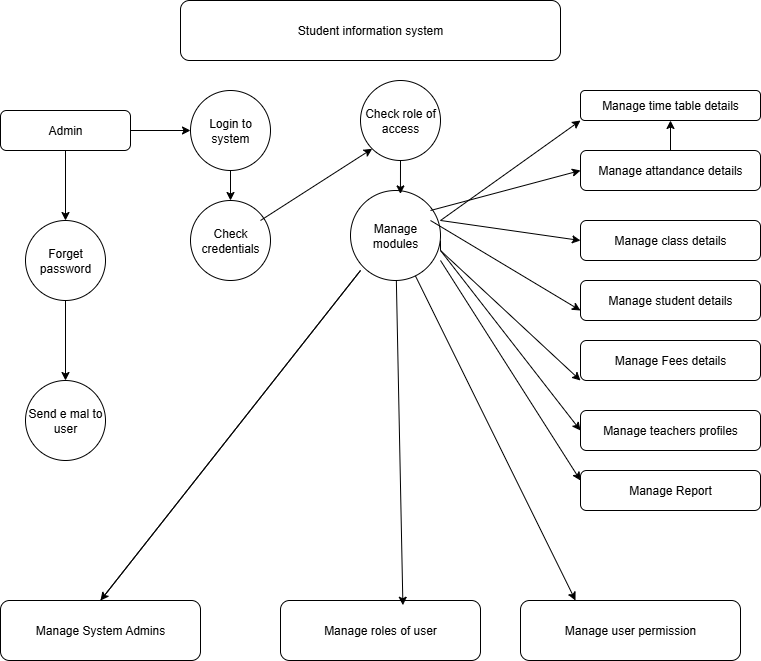

The diagram above was exported from draw.io. Its source (the exported page's mxGraphModel, read from the mxfile embedded in the PNG):
<mxGraphModel dx="1737" dy="937" grid="1" gridSize="10" guides="1" tooltips="1" connect="1" arrows="1" fold="1" page="1" pageScale="1" pageWidth="827" pageHeight="1169" math="0" shadow="0">
  <root>
    <mxCell id="0" />
    <mxCell id="1" parent="0" />
    <mxCell id="tnck0AZocondboU7OEwu-1" value="Student information system" style="rounded=1;whiteSpace=wrap;html=1;" vertex="1" parent="1">
      <mxGeometry x="220" y="40" width="380" height="60" as="geometry" />
    </mxCell>
    <mxCell id="tnck0AZocondboU7OEwu-31" style="edgeStyle=orthogonalEdgeStyle;rounded=0;orthogonalLoop=1;jettySize=auto;html=1;exitX=0.5;exitY=1;exitDx=0;exitDy=0;" edge="1" parent="1" source="tnck0AZocondboU7OEwu-5" target="tnck0AZocondboU7OEwu-10">
      <mxGeometry relative="1" as="geometry" />
    </mxCell>
    <mxCell id="tnck0AZocondboU7OEwu-5" value="Admin" style="rounded=1;whiteSpace=wrap;html=1;" vertex="1" parent="1">
      <mxGeometry x="40" y="150" width="130" height="40" as="geometry" />
    </mxCell>
    <mxCell id="tnck0AZocondboU7OEwu-6" value="Check role of access" style="ellipse;whiteSpace=wrap;html=1;aspect=fixed;" vertex="1" parent="1">
      <mxGeometry x="400" y="120" width="80" height="80" as="geometry" />
    </mxCell>
    <mxCell id="tnck0AZocondboU7OEwu-7" value="Login to system" style="ellipse;whiteSpace=wrap;html=1;aspect=fixed;" vertex="1" parent="1">
      <mxGeometry x="230" y="130" width="80" height="80" as="geometry" />
    </mxCell>
    <mxCell id="tnck0AZocondboU7OEwu-8" value="Manage modules" style="ellipse;whiteSpace=wrap;html=1;aspect=fixed;" vertex="1" parent="1">
      <mxGeometry x="390" y="230" width="90" height="90" as="geometry" />
    </mxCell>
    <mxCell id="tnck0AZocondboU7OEwu-9" value="Check credentials" style="ellipse;whiteSpace=wrap;html=1;aspect=fixed;" vertex="1" parent="1">
      <mxGeometry x="230" y="240" width="80" height="80" as="geometry" />
    </mxCell>
    <mxCell id="tnck0AZocondboU7OEwu-12" value="" style="edgeStyle=orthogonalEdgeStyle;rounded=0;orthogonalLoop=1;jettySize=auto;html=1;" edge="1" parent="1" source="tnck0AZocondboU7OEwu-10" target="tnck0AZocondboU7OEwu-11">
      <mxGeometry relative="1" as="geometry" />
    </mxCell>
    <mxCell id="tnck0AZocondboU7OEwu-10" value="Forget password" style="ellipse;whiteSpace=wrap;html=1;aspect=fixed;" vertex="1" parent="1">
      <mxGeometry x="65" y="260" width="80" height="80" as="geometry" />
    </mxCell>
    <mxCell id="tnck0AZocondboU7OEwu-11" value="Send e mal to user" style="ellipse;whiteSpace=wrap;html=1;aspect=fixed;" vertex="1" parent="1">
      <mxGeometry x="65" y="420" width="80" height="80" as="geometry" />
    </mxCell>
    <mxCell id="tnck0AZocondboU7OEwu-13" value="Manage time table details" style="rounded=1;whiteSpace=wrap;html=1;" vertex="1" parent="1">
      <mxGeometry x="620" y="130" width="180" height="30" as="geometry" />
    </mxCell>
    <mxCell id="tnck0AZocondboU7OEwu-51" value="" style="edgeStyle=orthogonalEdgeStyle;rounded=0;orthogonalLoop=1;jettySize=auto;html=1;" edge="1" parent="1" source="tnck0AZocondboU7OEwu-19" target="tnck0AZocondboU7OEwu-13">
      <mxGeometry relative="1" as="geometry" />
    </mxCell>
    <mxCell id="tnck0AZocondboU7OEwu-19" value="Manage attandance details" style="rounded=1;whiteSpace=wrap;html=1;" vertex="1" parent="1">
      <mxGeometry x="620" y="190" width="180" height="40" as="geometry" />
    </mxCell>
    <mxCell id="tnck0AZocondboU7OEwu-20" value="Manage class details" style="rounded=1;whiteSpace=wrap;html=1;" vertex="1" parent="1">
      <mxGeometry x="620" y="260" width="180" height="40" as="geometry" />
    </mxCell>
    <mxCell id="tnck0AZocondboU7OEwu-21" value="Manage student details" style="rounded=1;whiteSpace=wrap;html=1;" vertex="1" parent="1">
      <mxGeometry x="620" y="320" width="180" height="40" as="geometry" />
    </mxCell>
    <mxCell id="tnck0AZocondboU7OEwu-22" value="Manage Fees details" style="rounded=1;whiteSpace=wrap;html=1;" vertex="1" parent="1">
      <mxGeometry x="620" y="380" width="180" height="40" as="geometry" />
    </mxCell>
    <mxCell id="tnck0AZocondboU7OEwu-23" value="Manage teachers profiles" style="rounded=1;whiteSpace=wrap;html=1;" vertex="1" parent="1">
      <mxGeometry x="620" y="450" width="180" height="40" as="geometry" />
    </mxCell>
    <mxCell id="tnck0AZocondboU7OEwu-24" value="Manage Report" style="rounded=1;whiteSpace=wrap;html=1;" vertex="1" parent="1">
      <mxGeometry x="620" y="510" width="180" height="40" as="geometry" />
    </mxCell>
    <mxCell id="tnck0AZocondboU7OEwu-25" value="Manage System Admins" style="rounded=1;whiteSpace=wrap;html=1;" vertex="1" parent="1">
      <mxGeometry x="40" y="640" width="200" height="60" as="geometry" />
    </mxCell>
    <mxCell id="tnck0AZocondboU7OEwu-26" value="Manage roles of user" style="rounded=1;whiteSpace=wrap;html=1;" vertex="1" parent="1">
      <mxGeometry x="320" y="640" width="200" height="60" as="geometry" />
    </mxCell>
    <mxCell id="tnck0AZocondboU7OEwu-27" value="Manage user permission" style="rounded=1;whiteSpace=wrap;html=1;" vertex="1" parent="1">
      <mxGeometry x="560" y="640" width="220" height="60" as="geometry" />
    </mxCell>
    <mxCell id="tnck0AZocondboU7OEwu-30" value="" style="endArrow=classic;html=1;rounded=0;entryX=0.612;entryY=0.079;entryDx=0;entryDy=0;entryPerimeter=0;" edge="1" parent="1" source="tnck0AZocondboU7OEwu-8" target="tnck0AZocondboU7OEwu-26">
      <mxGeometry width="50" height="50" relative="1" as="geometry">
        <mxPoint x="410" y="440" as="sourcePoint" />
        <mxPoint x="410" y="380" as="targetPoint" />
      </mxGeometry>
    </mxCell>
    <mxCell id="tnck0AZocondboU7OEwu-32" value="" style="endArrow=classic;html=1;rounded=0;exitX=0.5;exitY=0;exitDx=0;exitDy=0;" edge="1" parent="1" source="tnck0AZocondboU7OEwu-25">
      <mxGeometry width="50" height="50" relative="1" as="geometry">
        <mxPoint x="340" y="400" as="sourcePoint" />
        <mxPoint x="140" y="640" as="targetPoint" />
        <Array as="points">
          <mxPoint x="400" y="310" />
        </Array>
      </mxGeometry>
    </mxCell>
    <mxCell id="tnck0AZocondboU7OEwu-34" value="" style="endArrow=classic;html=1;rounded=0;entryX=0.25;entryY=0;entryDx=0;entryDy=0;" edge="1" parent="1" source="tnck0AZocondboU7OEwu-8" target="tnck0AZocondboU7OEwu-27">
      <mxGeometry width="50" height="50" relative="1" as="geometry">
        <mxPoint x="340" y="400" as="sourcePoint" />
        <mxPoint x="650" y="630" as="targetPoint" />
      </mxGeometry>
    </mxCell>
    <mxCell id="tnck0AZocondboU7OEwu-40" value="" style="endArrow=classic;html=1;rounded=0;" edge="1" parent="1">
      <mxGeometry width="50" height="50" relative="1" as="geometry">
        <mxPoint x="480" y="300" as="sourcePoint" />
        <mxPoint x="620" y="520" as="targetPoint" />
      </mxGeometry>
    </mxCell>
    <mxCell id="tnck0AZocondboU7OEwu-41" value="" style="endArrow=classic;html=1;rounded=0;entryX=0;entryY=0.5;entryDx=0;entryDy=0;" edge="1" parent="1" target="tnck0AZocondboU7OEwu-23">
      <mxGeometry width="50" height="50" relative="1" as="geometry">
        <mxPoint x="480" y="290" as="sourcePoint" />
        <mxPoint x="610" y="490" as="targetPoint" />
      </mxGeometry>
    </mxCell>
    <mxCell id="tnck0AZocondboU7OEwu-42" value="" style="endArrow=classic;html=1;rounded=0;entryX=0;entryY=1;entryDx=0;entryDy=0;" edge="1" parent="1" target="tnck0AZocondboU7OEwu-22">
      <mxGeometry width="50" height="50" relative="1" as="geometry">
        <mxPoint x="480" y="280" as="sourcePoint" />
        <mxPoint x="610" y="460" as="targetPoint" />
        <Array as="points">
          <mxPoint x="480" y="290" />
        </Array>
      </mxGeometry>
    </mxCell>
    <mxCell id="tnck0AZocondboU7OEwu-43" value="" style="endArrow=classic;html=1;rounded=0;entryX=0;entryY=0.75;entryDx=0;entryDy=0;" edge="1" parent="1" target="tnck0AZocondboU7OEwu-21">
      <mxGeometry width="50" height="50" relative="1" as="geometry">
        <mxPoint x="470" y="260" as="sourcePoint" />
        <mxPoint x="600" y="440" as="targetPoint" />
      </mxGeometry>
    </mxCell>
    <mxCell id="tnck0AZocondboU7OEwu-44" value="" style="endArrow=classic;html=1;rounded=0;entryX=0;entryY=0.5;entryDx=0;entryDy=0;exitX=1;exitY=0.333;exitDx=0;exitDy=0;exitPerimeter=0;" edge="1" parent="1" source="tnck0AZocondboU7OEwu-8" target="tnck0AZocondboU7OEwu-20">
      <mxGeometry width="50" height="50" relative="1" as="geometry">
        <mxPoint x="470" y="250" as="sourcePoint" />
        <mxPoint x="600" y="430" as="targetPoint" />
      </mxGeometry>
    </mxCell>
    <mxCell id="tnck0AZocondboU7OEwu-45" value="" style="endArrow=classic;html=1;rounded=0;entryX=0;entryY=0.5;entryDx=0;entryDy=0;exitX=1;exitY=0.333;exitDx=0;exitDy=0;exitPerimeter=0;" edge="1" parent="1" target="tnck0AZocondboU7OEwu-19">
      <mxGeometry width="50" height="50" relative="1" as="geometry">
        <mxPoint x="470" y="250" as="sourcePoint" />
        <mxPoint x="610" y="270" as="targetPoint" />
      </mxGeometry>
    </mxCell>
    <mxCell id="tnck0AZocondboU7OEwu-46" value="" style="endArrow=classic;html=1;rounded=0;entryX=0;entryY=1;entryDx=0;entryDy=0;" edge="1" parent="1" target="tnck0AZocondboU7OEwu-13">
      <mxGeometry width="50" height="50" relative="1" as="geometry">
        <mxPoint x="480" y="260" as="sourcePoint" />
        <mxPoint x="680" y="240" as="targetPoint" />
      </mxGeometry>
    </mxCell>
    <mxCell id="tnck0AZocondboU7OEwu-47" value="" style="endArrow=classic;html=1;rounded=0;exitX=1;exitY=0.5;exitDx=0;exitDy=0;entryX=0;entryY=0.5;entryDx=0;entryDy=0;" edge="1" parent="1" source="tnck0AZocondboU7OEwu-5" target="tnck0AZocondboU7OEwu-7">
      <mxGeometry width="50" height="50" relative="1" as="geometry">
        <mxPoint x="430" y="270" as="sourcePoint" />
        <mxPoint x="480" y="220" as="targetPoint" />
      </mxGeometry>
    </mxCell>
    <mxCell id="tnck0AZocondboU7OEwu-48" value="" style="endArrow=classic;html=1;rounded=0;exitX=0.5;exitY=1;exitDx=0;exitDy=0;entryX=0.5;entryY=0;entryDx=0;entryDy=0;" edge="1" parent="1" source="tnck0AZocondboU7OEwu-7" target="tnck0AZocondboU7OEwu-9">
      <mxGeometry width="50" height="50" relative="1" as="geometry">
        <mxPoint x="260" y="220" as="sourcePoint" />
        <mxPoint x="320" y="220" as="targetPoint" />
      </mxGeometry>
    </mxCell>
    <mxCell id="tnck0AZocondboU7OEwu-49" value="" style="endArrow=classic;html=1;rounded=0;exitX=1;exitY=0.5;exitDx=0;exitDy=0;entryX=0;entryY=1;entryDx=0;entryDy=0;" edge="1" parent="1" target="tnck0AZocondboU7OEwu-6">
      <mxGeometry width="50" height="50" relative="1" as="geometry">
        <mxPoint x="300" y="260" as="sourcePoint" />
        <mxPoint x="360" y="260" as="targetPoint" />
      </mxGeometry>
    </mxCell>
    <mxCell id="tnck0AZocondboU7OEwu-50" value="" style="endArrow=classic;html=1;rounded=0;exitX=0.5;exitY=1;exitDx=0;exitDy=0;entryX=0.555;entryY=0.038;entryDx=0;entryDy=0;entryPerimeter=0;" edge="1" parent="1" source="tnck0AZocondboU7OEwu-6" target="tnck0AZocondboU7OEwu-8">
      <mxGeometry width="50" height="50" relative="1" as="geometry">
        <mxPoint x="430" y="190" as="sourcePoint" />
        <mxPoint x="490" y="190" as="targetPoint" />
      </mxGeometry>
    </mxCell>
  </root>
</mxGraphModel>